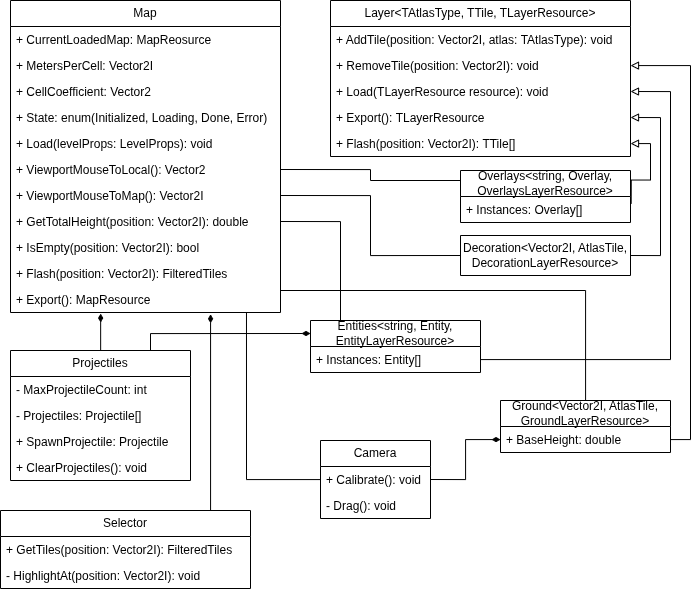

The diagram above was exported from draw.io. Its source (the exported page's mxGraphModel, read from the mxfile embedded in the PNG):
<mxGraphModel dx="814" dy="1286" grid="1" gridSize="10" guides="1" tooltips="1" connect="1" arrows="1" fold="1" page="1" pageScale="1" pageWidth="827" pageHeight="1169" math="0" shadow="0">
  <root>
    <mxCell id="0" />
    <mxCell id="1" parent="0" />
    <mxCell id="s9iquZMEkX1ZpobGlp4W-104" parent="1" style="swimlane;fontStyle=0;childLayout=stackLayout;horizontal=1;startSize=26;fillColor=none;horizontalStack=0;resizeParent=1;resizeParentMax=0;resizeLast=0;collapsible=1;marginBottom=0;whiteSpace=wrap;html=1;" value="Map" vertex="1">
      <mxGeometry height="312" width="270" x="30" y="20" as="geometry" />
    </mxCell>
    <mxCell id="s9iquZMEkX1ZpobGlp4W-105" parent="s9iquZMEkX1ZpobGlp4W-104" style="text;strokeColor=none;fillColor=none;align=left;verticalAlign=top;spacingLeft=4;spacingRight=4;overflow=hidden;rotatable=0;points=[[0,0.5],[1,0.5]];portConstraint=eastwest;whiteSpace=wrap;html=1;" value="+ CurrentLoadedMap: MapReosurce" vertex="1">
      <mxGeometry height="26" width="270" y="26" as="geometry" />
    </mxCell>
    <mxCell id="s9iquZMEkX1ZpobGlp4W-106" parent="s9iquZMEkX1ZpobGlp4W-104" style="text;strokeColor=none;fillColor=none;align=left;verticalAlign=top;spacingLeft=4;spacingRight=4;overflow=hidden;rotatable=0;points=[[0,0.5],[1,0.5]];portConstraint=eastwest;whiteSpace=wrap;html=1;" value="+ MetersPerCell: Vector2I" vertex="1">
      <mxGeometry height="26" width="270" y="52" as="geometry" />
    </mxCell>
    <mxCell id="s9iquZMEkX1ZpobGlp4W-107" parent="s9iquZMEkX1ZpobGlp4W-104" style="text;strokeColor=none;fillColor=none;align=left;verticalAlign=top;spacingLeft=4;spacingRight=4;overflow=hidden;rotatable=0;points=[[0,0.5],[1,0.5]];portConstraint=eastwest;whiteSpace=wrap;html=1;" value="+ CellCoefficient: Vector2" vertex="1">
      <mxGeometry height="26" width="270" y="78" as="geometry" />
    </mxCell>
    <mxCell id="s9iquZMEkX1ZpobGlp4W-108" parent="s9iquZMEkX1ZpobGlp4W-104" style="text;strokeColor=none;fillColor=none;align=left;verticalAlign=top;spacingLeft=4;spacingRight=4;overflow=hidden;rotatable=0;points=[[0,0.5],[1,0.5]];portConstraint=eastwest;whiteSpace=wrap;html=1;" value="+ State: enum(Initialized, Loading, Done, Error)" vertex="1">
      <mxGeometry height="26" width="270" y="104" as="geometry" />
    </mxCell>
    <mxCell id="s9iquZMEkX1ZpobGlp4W-109" parent="s9iquZMEkX1ZpobGlp4W-104" style="text;strokeColor=none;fillColor=none;align=left;verticalAlign=top;spacingLeft=4;spacingRight=4;overflow=hidden;rotatable=0;points=[[0,0.5],[1,0.5]];portConstraint=eastwest;whiteSpace=wrap;html=1;" value="+ Load(levelProps: LevelProps): void" vertex="1">
      <mxGeometry height="26" width="270" y="130" as="geometry" />
    </mxCell>
    <mxCell id="s9iquZMEkX1ZpobGlp4W-110" parent="s9iquZMEkX1ZpobGlp4W-104" style="text;strokeColor=none;fillColor=none;align=left;verticalAlign=top;spacingLeft=4;spacingRight=4;overflow=hidden;rotatable=0;points=[[0,0.5],[1,0.5]];portConstraint=eastwest;whiteSpace=wrap;html=1;" value="+ ViewportMouseToLocal(): Vector2" vertex="1">
      <mxGeometry height="26" width="270" y="156" as="geometry" />
    </mxCell>
    <mxCell id="s9iquZMEkX1ZpobGlp4W-111" parent="s9iquZMEkX1ZpobGlp4W-104" style="text;strokeColor=none;fillColor=none;align=left;verticalAlign=top;spacingLeft=4;spacingRight=4;overflow=hidden;rotatable=0;points=[[0,0.5],[1,0.5]];portConstraint=eastwest;whiteSpace=wrap;html=1;" value="+ ViewportMouseToMap(): Vector2I" vertex="1">
      <mxGeometry height="26" width="270" y="182" as="geometry" />
    </mxCell>
    <mxCell id="s9iquZMEkX1ZpobGlp4W-112" parent="s9iquZMEkX1ZpobGlp4W-104" style="text;strokeColor=none;fillColor=none;align=left;verticalAlign=top;spacingLeft=4;spacingRight=4;overflow=hidden;rotatable=0;points=[[0,0.5],[1,0.5]];portConstraint=eastwest;whiteSpace=wrap;html=1;" value="+ GetTotalHeight(position: Vector2I): double" vertex="1">
      <mxGeometry height="26" width="270" y="208" as="geometry" />
    </mxCell>
    <mxCell id="s9iquZMEkX1ZpobGlp4W-113" parent="s9iquZMEkX1ZpobGlp4W-104" style="text;strokeColor=none;fillColor=none;align=left;verticalAlign=top;spacingLeft=4;spacingRight=4;overflow=hidden;rotatable=0;points=[[0,0.5],[1,0.5]];portConstraint=eastwest;whiteSpace=wrap;html=1;" value="+ IsEmpty(position: Vector2I): bool" vertex="1">
      <mxGeometry height="26" width="270" y="234" as="geometry" />
    </mxCell>
    <mxCell id="s9iquZMEkX1ZpobGlp4W-114" parent="s9iquZMEkX1ZpobGlp4W-104" style="text;strokeColor=none;fillColor=none;align=left;verticalAlign=top;spacingLeft=4;spacingRight=4;overflow=hidden;rotatable=0;points=[[0,0.5],[1,0.5]];portConstraint=eastwest;whiteSpace=wrap;html=1;" value="+ Flash(position: Vector2I):&amp;nbsp;FilteredTiles" vertex="1">
      <mxGeometry height="26" width="270" y="260" as="geometry" />
    </mxCell>
    <mxCell id="s9iquZMEkX1ZpobGlp4W-115" parent="s9iquZMEkX1ZpobGlp4W-104" style="text;strokeColor=none;fillColor=none;align=left;verticalAlign=top;spacingLeft=4;spacingRight=4;overflow=hidden;rotatable=0;points=[[0,0.5],[1,0.5]];portConstraint=eastwest;whiteSpace=wrap;html=1;" value="+ Export(): MapResource" vertex="1">
      <mxGeometry height="26" width="270" y="286" as="geometry" />
    </mxCell>
    <mxCell id="s9iquZMEkX1ZpobGlp4W-116" parent="1" style="swimlane;fontStyle=0;childLayout=stackLayout;horizontal=1;startSize=26;fillColor=none;horizontalStack=0;resizeParent=1;resizeParentMax=0;resizeLast=0;collapsible=1;marginBottom=0;whiteSpace=wrap;html=1;" value="Layer&amp;lt;TAtlasType, TTile, TLayerResource&amp;gt;" vertex="1">
      <mxGeometry height="156" width="300" x="350" y="20" as="geometry" />
    </mxCell>
    <mxCell id="s9iquZMEkX1ZpobGlp4W-117" parent="s9iquZMEkX1ZpobGlp4W-116" style="text;strokeColor=none;fillColor=none;align=left;verticalAlign=top;spacingLeft=4;spacingRight=4;overflow=hidden;rotatable=0;points=[[0,0.5],[1,0.5]];portConstraint=eastwest;whiteSpace=wrap;html=1;" value="+ AddTile(position: Vector2I, atlas:&amp;nbsp;&lt;span style=&quot;text-align: center;&quot;&gt;TAtlasType&lt;/span&gt;): void" vertex="1">
      <mxGeometry height="26" width="300" y="26" as="geometry" />
    </mxCell>
    <mxCell id="s9iquZMEkX1ZpobGlp4W-118" parent="s9iquZMEkX1ZpobGlp4W-116" style="text;strokeColor=none;fillColor=none;align=left;verticalAlign=top;spacingLeft=4;spacingRight=4;overflow=hidden;rotatable=0;points=[[0,0.5],[1,0.5]];portConstraint=eastwest;whiteSpace=wrap;html=1;" value="+ RemoveTile(position: Vector2I): void" vertex="1">
      <mxGeometry height="26" width="300" y="52" as="geometry" />
    </mxCell>
    <mxCell id="s9iquZMEkX1ZpobGlp4W-119" parent="s9iquZMEkX1ZpobGlp4W-116" style="text;strokeColor=none;fillColor=none;align=left;verticalAlign=top;spacingLeft=4;spacingRight=4;overflow=hidden;rotatable=0;points=[[0,0.5],[1,0.5]];portConstraint=eastwest;whiteSpace=wrap;html=1;" value="+ Load(&lt;span style=&quot;text-align: center;&quot;&gt;TLayerResource resource&lt;/span&gt;): void" vertex="1">
      <mxGeometry height="26" width="300" y="78" as="geometry" />
    </mxCell>
    <mxCell id="s9iquZMEkX1ZpobGlp4W-120" parent="s9iquZMEkX1ZpobGlp4W-116" style="text;strokeColor=none;fillColor=none;align=left;verticalAlign=top;spacingLeft=4;spacingRight=4;overflow=hidden;rotatable=0;points=[[0,0.5],[1,0.5]];portConstraint=eastwest;whiteSpace=wrap;html=1;" value="+ Export():&amp;nbsp;&lt;span style=&quot;text-align: center;&quot;&gt;TLayerResource&lt;/span&gt;" vertex="1">
      <mxGeometry height="26" width="300" y="104" as="geometry" />
    </mxCell>
    <mxCell id="s9iquZMEkX1ZpobGlp4W-121" parent="s9iquZMEkX1ZpobGlp4W-116" style="text;strokeColor=none;fillColor=none;align=left;verticalAlign=top;spacingLeft=4;spacingRight=4;overflow=hidden;rotatable=0;points=[[0,0.5],[1,0.5]];portConstraint=eastwest;whiteSpace=wrap;html=1;" value="+ Flash(position: Vector2I):&amp;nbsp;&lt;span style=&quot;text-align: center;&quot;&gt;TTile[]&lt;/span&gt;" vertex="1">
      <mxGeometry height="26" width="300" y="130" as="geometry" />
    </mxCell>
    <mxCell id="s9iquZMEkX1ZpobGlp4W-122" edge="1" parent="1" style="edgeStyle=orthogonalEdgeStyle;rounded=0;orthogonalLoop=1;jettySize=auto;html=1;exitX=0;exitY=0.25;exitDx=0;exitDy=0;entryX=1;entryY=0.5;entryDx=0;entryDy=0;endArrow=none;endFill=0;" target="s9iquZMEkX1ZpobGlp4W-110">
      <mxGeometry relative="1" as="geometry">
        <Array as="points">
          <mxPoint x="480" y="200" />
          <mxPoint x="390" y="200" />
          <mxPoint x="390" y="189" />
        </Array>
        <mxPoint x="480" y="203" as="sourcePoint" />
      </mxGeometry>
    </mxCell>
    <mxCell id="s9iquZMEkX1ZpobGlp4W-123" edge="1" parent="1" style="edgeStyle=orthogonalEdgeStyle;rounded=0;orthogonalLoop=1;jettySize=auto;html=1;entryX=1;entryY=0.5;entryDx=0;entryDy=0;endArrow=block;endFill=0;" target="s9iquZMEkX1ZpobGlp4W-120">
      <mxGeometry relative="1" as="geometry">
        <Array as="points">
          <mxPoint x="680" y="275" />
          <mxPoint x="680" y="137" />
        </Array>
        <mxPoint x="650" y="275" as="sourcePoint" />
      </mxGeometry>
    </mxCell>
    <mxCell id="s9iquZMEkX1ZpobGlp4W-124" edge="1" parent="1" style="edgeStyle=orthogonalEdgeStyle;rounded=0;orthogonalLoop=1;jettySize=auto;html=1;entryX=1;entryY=0.5;entryDx=0;entryDy=0;endArrow=none;endFill=0;" target="s9iquZMEkX1ZpobGlp4W-111">
      <mxGeometry relative="1" as="geometry">
        <Array as="points">
          <mxPoint x="390" y="275" />
          <mxPoint x="390" y="215" />
        </Array>
        <mxPoint x="480" y="275" as="sourcePoint" />
      </mxGeometry>
    </mxCell>
    <mxCell id="s9iquZMEkX1ZpobGlp4W-125" edge="1" parent="1" source="s9iquZMEkX1ZpobGlp4W-121" style="edgeStyle=orthogonalEdgeStyle;rounded=0;orthogonalLoop=1;jettySize=auto;html=1;entryX=1.004;entryY=0.274;entryDx=0;entryDy=0;entryPerimeter=0;startArrow=block;startFill=0;endArrow=none;endFill=0;">
      <mxGeometry relative="1" as="geometry">
        <mxPoint x="650.6800000000001" y="223.12400000000002" as="targetPoint" />
      </mxGeometry>
    </mxCell>
    <mxCell id="s9iquZMEkX1ZpobGlp4W-126" parent="1" style="swimlane;fontStyle=0;childLayout=stackLayout;horizontal=1;startSize=40;fillColor=none;horizontalStack=0;resizeParent=1;resizeParentMax=0;resizeLast=0;collapsible=1;marginBottom=0;whiteSpace=wrap;html=1;" value="Decoration&amp;lt;Vector2I, AtlasTile, DecorationLayerResource&amp;gt;" vertex="1">
      <mxGeometry height="40" width="170" x="480" y="255" as="geometry" />
    </mxCell>
    <mxCell id="s9iquZMEkX1ZpobGlp4W-127" edge="1" parent="1" source="s9iquZMEkX1ZpobGlp4W-128" style="edgeStyle=orthogonalEdgeStyle;rounded=0;orthogonalLoop=1;jettySize=auto;html=1;entryX=1;entryY=0.5;entryDx=0;entryDy=0;endArrow=none;endFill=0;" target="s9iquZMEkX1ZpobGlp4W-114">
      <mxGeometry relative="1" as="geometry">
        <Array as="points">
          <mxPoint x="605" y="310" />
          <mxPoint x="300" y="310" />
        </Array>
      </mxGeometry>
    </mxCell>
    <mxCell id="s9iquZMEkX1ZpobGlp4W-128" parent="1" style="swimlane;fontStyle=0;childLayout=stackLayout;horizontal=1;startSize=26;fillColor=none;horizontalStack=0;resizeParent=1;resizeParentMax=0;resizeLast=0;collapsible=1;marginBottom=0;whiteSpace=wrap;html=1;" value="Ground&amp;lt;Vector2I, AtlasTile, GroundLayerResource&amp;gt;" vertex="1">
      <mxGeometry height="52" width="170" x="520" y="420" as="geometry" />
    </mxCell>
    <mxCell id="s9iquZMEkX1ZpobGlp4W-129" parent="s9iquZMEkX1ZpobGlp4W-128" style="text;strokeColor=none;fillColor=none;align=left;verticalAlign=top;spacingLeft=4;spacingRight=4;overflow=hidden;rotatable=0;points=[[0,0.5],[1,0.5]];portConstraint=eastwest;whiteSpace=wrap;html=1;" value="+ BaseHeight: double" vertex="1">
      <mxGeometry height="26" width="170" y="26" as="geometry" />
    </mxCell>
    <mxCell id="s9iquZMEkX1ZpobGlp4W-130" parent="1" style="swimlane;fontStyle=0;childLayout=stackLayout;horizontal=1;startSize=26;fillColor=none;horizontalStack=0;resizeParent=1;resizeParentMax=0;resizeLast=0;collapsible=1;marginBottom=0;whiteSpace=wrap;html=1;" value="Overlays&amp;lt;string, Overlay, OverlaysLayerResource&amp;gt;" vertex="1">
      <mxGeometry height="52" width="170" x="480" y="190" as="geometry" />
    </mxCell>
    <mxCell id="s9iquZMEkX1ZpobGlp4W-131" parent="s9iquZMEkX1ZpobGlp4W-130" style="text;strokeColor=none;fillColor=none;align=left;verticalAlign=top;spacingLeft=4;spacingRight=4;overflow=hidden;rotatable=0;points=[[0,0.5],[1,0.5]];portConstraint=eastwest;whiteSpace=wrap;html=1;" value="+ Instances:&amp;nbsp;&lt;span style=&quot;text-align: center;&quot;&gt;Overlay&lt;/span&gt;[]" vertex="1">
      <mxGeometry height="26" width="170" y="26" as="geometry" />
    </mxCell>
    <mxCell id="s9iquZMEkX1ZpobGlp4W-132" edge="1" parent="1" source="s9iquZMEkX1ZpobGlp4W-133" style="edgeStyle=orthogonalEdgeStyle;rounded=0;orthogonalLoop=1;jettySize=auto;html=1;entryX=1;entryY=0.5;entryDx=0;entryDy=0;endArrow=none;endFill=0;" target="s9iquZMEkX1ZpobGlp4W-112">
      <mxGeometry relative="1" as="geometry">
        <Array as="points">
          <mxPoint x="360" y="241" />
        </Array>
      </mxGeometry>
    </mxCell>
    <mxCell id="s9iquZMEkX1ZpobGlp4W-133" parent="1" style="swimlane;fontStyle=0;childLayout=stackLayout;horizontal=1;startSize=26;fillColor=none;horizontalStack=0;resizeParent=1;resizeParentMax=0;resizeLast=0;collapsible=1;marginBottom=0;whiteSpace=wrap;html=1;" value="Entities&amp;lt;string, Entity, EntityLayerResource&amp;gt;" vertex="1">
      <mxGeometry height="52" width="170" x="330" y="340" as="geometry" />
    </mxCell>
    <mxCell id="s9iquZMEkX1ZpobGlp4W-134" parent="s9iquZMEkX1ZpobGlp4W-133" style="text;strokeColor=none;fillColor=none;align=left;verticalAlign=top;spacingLeft=4;spacingRight=4;overflow=hidden;rotatable=0;points=[[0,0.5],[1,0.5]];portConstraint=eastwest;whiteSpace=wrap;html=1;" value="+ Instances: Entity[]" vertex="1">
      <mxGeometry height="26" width="170" y="26" as="geometry" />
    </mxCell>
    <mxCell id="s9iquZMEkX1ZpobGlp4W-135" edge="1" parent="1" source="s9iquZMEkX1ZpobGlp4W-134" style="edgeStyle=orthogonalEdgeStyle;rounded=0;orthogonalLoop=1;jettySize=auto;html=1;entryX=1;entryY=0.5;entryDx=0;entryDy=0;endArrow=block;endFill=0;" target="s9iquZMEkX1ZpobGlp4W-119">
      <mxGeometry relative="1" as="geometry">
        <Array as="points">
          <mxPoint x="690" y="379" />
          <mxPoint x="690" y="111" />
        </Array>
      </mxGeometry>
    </mxCell>
    <mxCell id="s9iquZMEkX1ZpobGlp4W-136" edge="1" parent="1" source="s9iquZMEkX1ZpobGlp4W-129" style="edgeStyle=orthogonalEdgeStyle;rounded=0;orthogonalLoop=1;jettySize=auto;html=1;endArrow=block;endFill=0;" target="s9iquZMEkX1ZpobGlp4W-118">
      <mxGeometry relative="1" as="geometry">
        <Array as="points">
          <mxPoint x="710" y="459" />
          <mxPoint x="710" y="85" />
        </Array>
      </mxGeometry>
    </mxCell>
    <mxCell id="s9iquZMEkX1ZpobGlp4W-137" edge="1" parent="1" source="s9iquZMEkX1ZpobGlp4W-138" style="edgeStyle=orthogonalEdgeStyle;rounded=0;orthogonalLoop=1;jettySize=auto;html=1;entryX=0;entryY=0.25;entryDx=0;entryDy=0;endArrow=diamondThin;endFill=1;" target="s9iquZMEkX1ZpobGlp4W-133">
      <mxGeometry relative="1" as="geometry">
        <Array as="points">
          <mxPoint x="170" y="353" />
        </Array>
      </mxGeometry>
    </mxCell>
    <mxCell id="s9iquZMEkX1ZpobGlp4W-138" parent="1" style="swimlane;fontStyle=0;childLayout=stackLayout;horizontal=1;startSize=26;fillColor=none;horizontalStack=0;resizeParent=1;resizeParentMax=0;resizeLast=0;collapsible=1;marginBottom=0;whiteSpace=wrap;html=1;" value="Projectiles" vertex="1">
      <mxGeometry height="130" width="180" x="30" y="370" as="geometry" />
    </mxCell>
    <mxCell id="s9iquZMEkX1ZpobGlp4W-139" parent="s9iquZMEkX1ZpobGlp4W-138" style="text;strokeColor=none;fillColor=none;align=left;verticalAlign=top;spacingLeft=4;spacingRight=4;overflow=hidden;rotatable=0;points=[[0,0.5],[1,0.5]];portConstraint=eastwest;whiteSpace=wrap;html=1;" value="- MaxProjectileCount: int" vertex="1">
      <mxGeometry height="26" width="180" y="26" as="geometry" />
    </mxCell>
    <mxCell id="s9iquZMEkX1ZpobGlp4W-140" parent="s9iquZMEkX1ZpobGlp4W-138" style="text;strokeColor=none;fillColor=none;align=left;verticalAlign=top;spacingLeft=4;spacingRight=4;overflow=hidden;rotatable=0;points=[[0,0.5],[1,0.5]];portConstraint=eastwest;whiteSpace=wrap;html=1;" value="- Projectiles: Projectile[]" vertex="1">
      <mxGeometry height="26" width="180" y="52" as="geometry" />
    </mxCell>
    <mxCell id="s9iquZMEkX1ZpobGlp4W-141" parent="s9iquZMEkX1ZpobGlp4W-138" style="text;strokeColor=none;fillColor=none;align=left;verticalAlign=top;spacingLeft=4;spacingRight=4;overflow=hidden;rotatable=0;points=[[0,0.5],[1,0.5]];portConstraint=eastwest;whiteSpace=wrap;html=1;" value="+ SpawnProjectile: Projectile" vertex="1">
      <mxGeometry height="26" width="180" y="78" as="geometry" />
    </mxCell>
    <mxCell id="s9iquZMEkX1ZpobGlp4W-142" parent="s9iquZMEkX1ZpobGlp4W-138" style="text;strokeColor=none;fillColor=none;align=left;verticalAlign=top;spacingLeft=4;spacingRight=4;overflow=hidden;rotatable=0;points=[[0,0.5],[1,0.5]];portConstraint=eastwest;whiteSpace=wrap;html=1;" value="+ ClearProjectiles(): void" vertex="1">
      <mxGeometry height="26" width="180" y="104" as="geometry" />
    </mxCell>
    <mxCell id="s9iquZMEkX1ZpobGlp4W-143" edge="1" parent="1" source="s9iquZMEkX1ZpobGlp4W-138" style="edgeStyle=orthogonalEdgeStyle;rounded=0;orthogonalLoop=1;jettySize=auto;html=1;entryX=0.334;entryY=0.984;entryDx=0;entryDy=0;entryPerimeter=0;endArrow=diamondThin;endFill=1;" target="s9iquZMEkX1ZpobGlp4W-115">
      <mxGeometry relative="1" as="geometry">
        <Array as="points">
          <mxPoint x="120" y="333" />
        </Array>
      </mxGeometry>
    </mxCell>
    <mxCell id="s9iquZMEkX1ZpobGlp4W-144" parent="1" style="swimlane;fontStyle=0;childLayout=stackLayout;horizontal=1;startSize=26;fillColor=none;horizontalStack=0;resizeParent=1;resizeParentMax=0;resizeLast=0;collapsible=1;marginBottom=0;whiteSpace=wrap;html=1;" value="Selector" vertex="1">
      <mxGeometry height="78" width="250" x="20" y="530" as="geometry" />
    </mxCell>
    <mxCell id="s9iquZMEkX1ZpobGlp4W-145" parent="s9iquZMEkX1ZpobGlp4W-144" style="text;strokeColor=none;fillColor=none;align=left;verticalAlign=top;spacingLeft=4;spacingRight=4;overflow=hidden;rotatable=0;points=[[0,0.5],[1,0.5]];portConstraint=eastwest;whiteSpace=wrap;html=1;" value="+ GetTiles(position: Vector2I): FilteredTiles" vertex="1">
      <mxGeometry height="26" width="250" y="26" as="geometry" />
    </mxCell>
    <mxCell id="s9iquZMEkX1ZpobGlp4W-146" parent="s9iquZMEkX1ZpobGlp4W-144" style="text;strokeColor=none;fillColor=none;align=left;verticalAlign=top;spacingLeft=4;spacingRight=4;overflow=hidden;rotatable=0;points=[[0,0.5],[1,0.5]];portConstraint=eastwest;whiteSpace=wrap;html=1;" value="- HighlightAt(position: Vector2I): void" vertex="1">
      <mxGeometry height="26" width="250" y="52" as="geometry" />
    </mxCell>
    <mxCell id="s9iquZMEkX1ZpobGlp4W-147" edge="1" parent="1" source="s9iquZMEkX1ZpobGlp4W-144" style="edgeStyle=orthogonalEdgeStyle;rounded=0;orthogonalLoop=1;jettySize=auto;html=1;entryX=0.741;entryY=1.069;entryDx=0;entryDy=0;entryPerimeter=0;endArrow=diamondThin;endFill=1;" target="s9iquZMEkX1ZpobGlp4W-115">
      <mxGeometry relative="1" as="geometry">
        <Array as="points">
          <mxPoint x="230" y="595" />
        </Array>
      </mxGeometry>
    </mxCell>
    <mxCell id="s9iquZMEkX1ZpobGlp4W-148" parent="1" style="swimlane;fontStyle=0;childLayout=stackLayout;horizontal=1;startSize=26;fillColor=none;horizontalStack=0;resizeParent=1;resizeParentMax=0;resizeLast=0;collapsible=1;marginBottom=0;whiteSpace=wrap;html=1;" value="Camera" vertex="1">
      <mxGeometry height="78" width="110" x="340" y="460" as="geometry" />
    </mxCell>
    <mxCell id="s9iquZMEkX1ZpobGlp4W-149" parent="s9iquZMEkX1ZpobGlp4W-148" style="text;strokeColor=none;fillColor=none;align=left;verticalAlign=top;spacingLeft=4;spacingRight=4;overflow=hidden;rotatable=0;points=[[0,0.5],[1,0.5]];portConstraint=eastwest;whiteSpace=wrap;html=1;" value="+ Calibrate(): void" vertex="1">
      <mxGeometry height="26" width="110" y="26" as="geometry" />
    </mxCell>
    <mxCell id="s9iquZMEkX1ZpobGlp4W-150" parent="s9iquZMEkX1ZpobGlp4W-148" style="text;strokeColor=none;fillColor=none;align=left;verticalAlign=top;spacingLeft=4;spacingRight=4;overflow=hidden;rotatable=0;points=[[0,0.5],[1,0.5]];portConstraint=eastwest;whiteSpace=wrap;html=1;" value="- Drag(): void" vertex="1">
      <mxGeometry height="26" width="110" y="52" as="geometry" />
    </mxCell>
    <mxCell id="s9iquZMEkX1ZpobGlp4W-151" edge="1" parent="1" source="s9iquZMEkX1ZpobGlp4W-148" style="edgeStyle=orthogonalEdgeStyle;rounded=0;orthogonalLoop=1;jettySize=auto;html=1;entryX=0.874;entryY=1.005;entryDx=0;entryDy=0;entryPerimeter=0;endArrow=none;endFill=0;" target="s9iquZMEkX1ZpobGlp4W-115">
      <mxGeometry relative="1" as="geometry">
        <Array as="points">
          <mxPoint x="266" y="499" />
        </Array>
      </mxGeometry>
    </mxCell>
    <mxCell id="s9iquZMEkX1ZpobGlp4W-152" edge="1" parent="1" source="s9iquZMEkX1ZpobGlp4W-129" style="edgeStyle=orthogonalEdgeStyle;rounded=0;orthogonalLoop=1;jettySize=auto;html=1;entryX=1;entryY=0.5;entryDx=0;entryDy=0;endArrow=none;endFill=0;startArrow=diamondThin;startFill=1;" target="s9iquZMEkX1ZpobGlp4W-149">
      <mxGeometry relative="1" as="geometry" />
    </mxCell>
  </root>
</mxGraphModel>